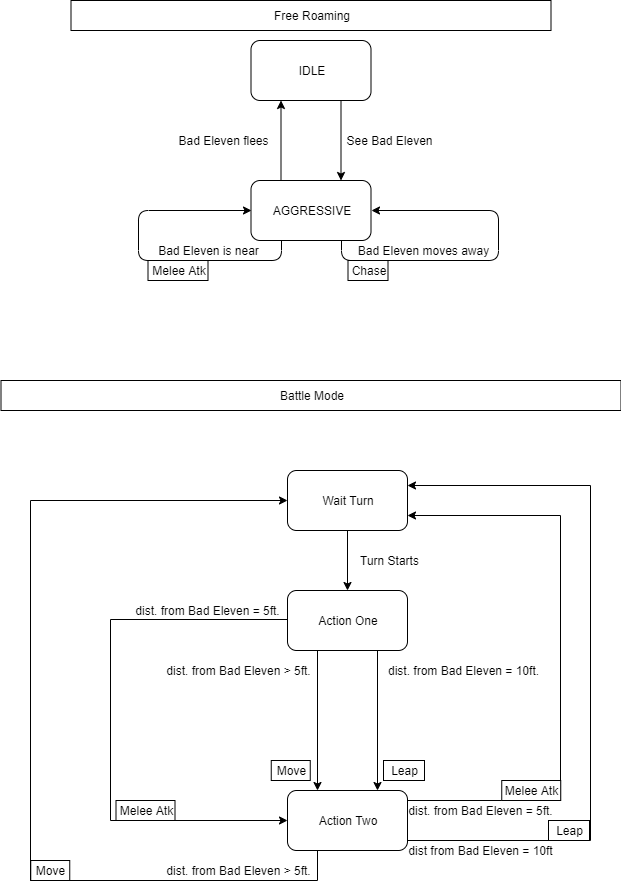

The diagram above was exported from draw.io. Its source (the exported page's mxGraphModel, read from the mxfile embedded in the PNG):
<mxGraphModel dx="780" dy="696" grid="1" gridSize="10" guides="1" tooltips="1" connect="1" arrows="1" fold="1" page="1" pageScale="1" pageWidth="827" pageHeight="1169" math="0" shadow="0">
  <root>
    <mxCell id="0" />
    <mxCell id="1" parent="0" />
    <mxCell id="uVq_kR3ZMAJ6x4FoBAPn-3" style="edgeStyle=orthogonalEdgeStyle;rounded=0;orthogonalLoop=1;jettySize=auto;html=1;exitX=0.75;exitY=1;exitDx=0;exitDy=0;entryX=0.75;entryY=0;entryDx=0;entryDy=0;" parent="1" source="uVq_kR3ZMAJ6x4FoBAPn-1" target="uVq_kR3ZMAJ6x4FoBAPn-2" edge="1">
      <mxGeometry relative="1" as="geometry" />
    </mxCell>
    <mxCell id="uVq_kR3ZMAJ6x4FoBAPn-1" value="IDLE" style="rounded=1;whiteSpace=wrap;html=1;" parent="1" vertex="1">
      <mxGeometry x="310.5" y="80" width="120" height="60" as="geometry" />
    </mxCell>
    <mxCell id="uVq_kR3ZMAJ6x4FoBAPn-4" style="edgeStyle=orthogonalEdgeStyle;rounded=0;orthogonalLoop=1;jettySize=auto;html=1;exitX=0.25;exitY=0;exitDx=0;exitDy=0;entryX=0.25;entryY=1;entryDx=0;entryDy=0;" parent="1" source="uVq_kR3ZMAJ6x4FoBAPn-2" target="uVq_kR3ZMAJ6x4FoBAPn-1" edge="1">
      <mxGeometry relative="1" as="geometry" />
    </mxCell>
    <mxCell id="uVq_kR3ZMAJ6x4FoBAPn-2" value="AGGRESSIVE" style="rounded=1;whiteSpace=wrap;html=1;" parent="1" vertex="1">
      <mxGeometry x="310.5" y="220" width="120" height="60" as="geometry" />
    </mxCell>
    <mxCell id="uVq_kR3ZMAJ6x4FoBAPn-5" value="See Bad Eleven" style="text;html=1;align=center;verticalAlign=middle;resizable=0;points=[];autosize=1;" parent="1" vertex="1">
      <mxGeometry x="398.5" y="170" width="100" height="20" as="geometry" />
    </mxCell>
    <mxCell id="uVq_kR3ZMAJ6x4FoBAPn-6" value="Bad Eleven flees" style="text;html=1;align=center;verticalAlign=middle;resizable=0;points=[];autosize=1;" parent="1" vertex="1">
      <mxGeometry x="227.5" y="170" width="110" height="20" as="geometry" />
    </mxCell>
    <mxCell id="uVq_kR3ZMAJ6x4FoBAPn-8" style="edgeStyle=orthogonalEdgeStyle;orthogonalLoop=1;jettySize=auto;html=1;exitX=0.75;exitY=1;exitDx=0;exitDy=0;entryX=1;entryY=0.5;entryDx=0;entryDy=0;rounded=1;" parent="1" source="uVq_kR3ZMAJ6x4FoBAPn-2" target="uVq_kR3ZMAJ6x4FoBAPn-2" edge="1">
      <mxGeometry relative="1" as="geometry">
        <Array as="points">
          <mxPoint x="400.5" y="300" />
          <mxPoint x="557.5" y="300" />
          <mxPoint x="557.5" y="250" />
        </Array>
      </mxGeometry>
    </mxCell>
    <mxCell id="uVq_kR3ZMAJ6x4FoBAPn-9" value="Bad Eleven moves away" style="text;html=1;align=center;verticalAlign=middle;resizable=0;points=[];autosize=1;" parent="1" vertex="1">
      <mxGeometry x="407.5" y="280" width="150" height="20" as="geometry" />
    </mxCell>
    <mxCell id="uVq_kR3ZMAJ6x4FoBAPn-10" value="Chase" style="rounded=0;whiteSpace=wrap;html=1;" parent="1" vertex="1">
      <mxGeometry x="407.5" y="300" width="40" height="20" as="geometry" />
    </mxCell>
    <mxCell id="uVq_kR3ZMAJ6x4FoBAPn-12" style="edgeStyle=orthogonalEdgeStyle;rounded=1;orthogonalLoop=1;jettySize=auto;html=1;exitX=0.25;exitY=1;exitDx=0;exitDy=0;entryX=0;entryY=0.5;entryDx=0;entryDy=0;" parent="1" source="uVq_kR3ZMAJ6x4FoBAPn-2" target="uVq_kR3ZMAJ6x4FoBAPn-2" edge="1">
      <mxGeometry relative="1" as="geometry">
        <Array as="points">
          <mxPoint x="340.5" y="300" />
          <mxPoint x="197.5" y="300" />
          <mxPoint x="197.5" y="250" />
        </Array>
      </mxGeometry>
    </mxCell>
    <mxCell id="uVq_kR3ZMAJ6x4FoBAPn-13" value="Bad Eleven is near" style="text;html=1;align=center;verticalAlign=middle;resizable=0;points=[];autosize=1;" parent="1" vertex="1">
      <mxGeometry x="207.5" y="280" width="120" height="20" as="geometry" />
    </mxCell>
    <mxCell id="uVq_kR3ZMAJ6x4FoBAPn-14" value="Melee Atk" style="rounded=0;whiteSpace=wrap;html=1;" parent="1" vertex="1">
      <mxGeometry x="207.5" y="300" width="60" height="20" as="geometry" />
    </mxCell>
    <mxCell id="uVq_kR3ZMAJ6x4FoBAPn-15" value="Free Roaming" style="rounded=0;whiteSpace=wrap;html=1;" parent="1" vertex="1">
      <mxGeometry x="130.5" y="40" width="480" height="30" as="geometry" />
    </mxCell>
    <mxCell id="uVq_kR3ZMAJ6x4FoBAPn-16" value="Battle Mode" style="rounded=0;whiteSpace=wrap;html=1;" parent="1" vertex="1">
      <mxGeometry x="60.5" y="420" width="620" height="30" as="geometry" />
    </mxCell>
    <mxCell id="uVq_kR3ZMAJ6x4FoBAPn-28" style="edgeStyle=orthogonalEdgeStyle;rounded=0;orthogonalLoop=1;jettySize=auto;html=1;exitX=0;exitY=0.5;exitDx=0;exitDy=0;entryX=0;entryY=0.5;entryDx=0;entryDy=0;" parent="1" target="uVq_kR3ZMAJ6x4FoBAPn-35" edge="1" source="uVq_kR3ZMAJ6x4FoBAPn-17">
      <mxGeometry relative="1" as="geometry">
        <mxPoint x="367.5" y="659" as="sourcePoint" />
        <mxPoint x="175.5" y="659" as="targetPoint" />
        <Array as="points">
          <mxPoint x="347.25" y="659" />
          <mxPoint x="170.25" y="659" />
          <mxPoint x="170.25" y="860" />
        </Array>
      </mxGeometry>
    </mxCell>
    <mxCell id="uVq_kR3ZMAJ6x4FoBAPn-52" style="edgeStyle=orthogonalEdgeStyle;rounded=1;orthogonalLoop=1;jettySize=auto;html=1;exitX=0.75;exitY=1;exitDx=0;exitDy=0;entryX=0.75;entryY=0;entryDx=0;entryDy=0;" parent="1" source="uVq_kR3ZMAJ6x4FoBAPn-17" target="uVq_kR3ZMAJ6x4FoBAPn-35" edge="1">
      <mxGeometry relative="1" as="geometry" />
    </mxCell>
    <mxCell id="uVq_kR3ZMAJ6x4FoBAPn-54" style="edgeStyle=orthogonalEdgeStyle;rounded=1;orthogonalLoop=1;jettySize=auto;html=1;exitX=0.25;exitY=1;exitDx=0;exitDy=0;entryX=0.25;entryY=0;entryDx=0;entryDy=0;" parent="1" source="uVq_kR3ZMAJ6x4FoBAPn-17" target="uVq_kR3ZMAJ6x4FoBAPn-35" edge="1">
      <mxGeometry relative="1" as="geometry" />
    </mxCell>
    <mxCell id="uVq_kR3ZMAJ6x4FoBAPn-17" value="Action One" style="rounded=1;whiteSpace=wrap;html=1;" parent="1" vertex="1">
      <mxGeometry x="347" y="630" width="120" height="60" as="geometry" />
    </mxCell>
    <mxCell id="uVq_kR3ZMAJ6x4FoBAPn-19" style="edgeStyle=orthogonalEdgeStyle;rounded=1;orthogonalLoop=1;jettySize=auto;html=1;exitX=0.5;exitY=1;exitDx=0;exitDy=0;entryX=0.5;entryY=0;entryDx=0;entryDy=0;" parent="1" source="uVq_kR3ZMAJ6x4FoBAPn-18" target="uVq_kR3ZMAJ6x4FoBAPn-17" edge="1">
      <mxGeometry relative="1" as="geometry" />
    </mxCell>
    <mxCell id="uVq_kR3ZMAJ6x4FoBAPn-18" value="Wait Turn" style="rounded=1;whiteSpace=wrap;html=1;" parent="1" vertex="1">
      <mxGeometry x="347" y="510" width="120" height="60" as="geometry" />
    </mxCell>
    <mxCell id="uVq_kR3ZMAJ6x4FoBAPn-20" value="Turn Starts" style="text;html=1;align=center;verticalAlign=middle;resizable=0;points=[];autosize=1;" parent="1" vertex="1">
      <mxGeometry x="414" y="590" width="70" height="20" as="geometry" />
    </mxCell>
    <mxCell id="uVq_kR3ZMAJ6x4FoBAPn-29" value="dist. from Bad Eleven = 5ft." style="text;html=1;align=center;verticalAlign=middle;resizable=0;points=[];autosize=1;" parent="1" vertex="1">
      <mxGeometry x="187" y="640" width="160" height="20" as="geometry" />
    </mxCell>
    <mxCell id="uVq_kR3ZMAJ6x4FoBAPn-30" value="Melee Atk" style="rounded=0;whiteSpace=wrap;html=1;" parent="1" vertex="1">
      <mxGeometry x="175.5" y="840" width="59" height="20" as="geometry" />
    </mxCell>
    <mxCell id="uVq_kR3ZMAJ6x4FoBAPn-32" value="Move" style="rounded=0;whiteSpace=wrap;html=1;" parent="1" vertex="1">
      <mxGeometry x="90.25" y="900" width="39" height="20" as="geometry" />
    </mxCell>
    <mxCell id="uVq_kR3ZMAJ6x4FoBAPn-57" style="edgeStyle=orthogonalEdgeStyle;rounded=0;orthogonalLoop=1;jettySize=auto;html=1;exitX=1;exitY=0.25;exitDx=0;exitDy=0;entryX=1;entryY=0.75;entryDx=0;entryDy=0;" parent="1" source="uVq_kR3ZMAJ6x4FoBAPn-35" target="uVq_kR3ZMAJ6x4FoBAPn-18" edge="1">
      <mxGeometry relative="1" as="geometry">
        <Array as="points">
          <mxPoint x="467.25" y="840" />
          <mxPoint x="620.25" y="840" />
          <mxPoint x="620.25" y="555" />
        </Array>
      </mxGeometry>
    </mxCell>
    <mxCell id="kWQrAP2T1ea4ABsB36rk-1" style="edgeStyle=orthogonalEdgeStyle;rounded=0;orthogonalLoop=1;jettySize=auto;html=1;exitX=0.25;exitY=1;exitDx=0;exitDy=0;entryX=0;entryY=0.5;entryDx=0;entryDy=0;" edge="1" parent="1" source="uVq_kR3ZMAJ6x4FoBAPn-35" target="uVq_kR3ZMAJ6x4FoBAPn-18">
      <mxGeometry relative="1" as="geometry">
        <mxPoint x="60.25" y="870" as="targetPoint" />
        <Array as="points">
          <mxPoint x="377.25" y="920" />
          <mxPoint x="90.25" y="920" />
          <mxPoint x="90.25" y="540" />
        </Array>
      </mxGeometry>
    </mxCell>
    <mxCell id="uVq_kR3ZMAJ6x4FoBAPn-35" value="Action Two" style="rounded=1;whiteSpace=wrap;html=1;" parent="1" vertex="1">
      <mxGeometry x="347" y="830" width="120" height="60" as="geometry" />
    </mxCell>
    <mxCell id="uVq_kR3ZMAJ6x4FoBAPn-37" value="dist. from Bad Eleven = 10ft." style="text;html=1;align=center;verticalAlign=middle;resizable=0;points=[];autosize=1;" parent="1" vertex="1">
      <mxGeometry x="438" y="700" width="170" height="20" as="geometry" />
    </mxCell>
    <mxCell id="uVq_kR3ZMAJ6x4FoBAPn-38" value="Leap" style="rounded=0;whiteSpace=wrap;html=1;" parent="1" vertex="1">
      <mxGeometry x="443" y="800" width="41" height="20" as="geometry" />
    </mxCell>
    <mxCell id="uVq_kR3ZMAJ6x4FoBAPn-40" value="dist. from Bad Eleven = 5ft." style="text;html=1;align=center;verticalAlign=middle;resizable=0;points=[];autosize=1;" parent="1" vertex="1">
      <mxGeometry x="460.25" y="840" width="160" height="20" as="geometry" />
    </mxCell>
    <mxCell id="uVq_kR3ZMAJ6x4FoBAPn-43" value="Melee Atk" style="rounded=0;whiteSpace=wrap;html=1;" parent="1" vertex="1">
      <mxGeometry x="561.25" y="820" width="59" height="20" as="geometry" />
    </mxCell>
    <mxCell id="uVq_kR3ZMAJ6x4FoBAPn-46" value="dist. from Bad Eleven &amp;gt; 5ft." style="text;html=1;align=center;verticalAlign=middle;resizable=0;points=[];autosize=1;" parent="1" vertex="1">
      <mxGeometry x="217.75" y="900" width="160" height="20" as="geometry" />
    </mxCell>
    <mxCell id="uVq_kR3ZMAJ6x4FoBAPn-60" value="dist from Bad Eleven = 10ft" style="text;html=1;align=center;verticalAlign=middle;resizable=0;points=[];autosize=1;" parent="1" vertex="1">
      <mxGeometry x="460.25" y="880" width="160" height="20" as="geometry" />
    </mxCell>
    <mxCell id="uVq_kR3ZMAJ6x4FoBAPn-61" style="edgeStyle=orthogonalEdgeStyle;rounded=0;orthogonalLoop=1;jettySize=auto;html=1;exitX=1;exitY=0.75;exitDx=0;exitDy=0;entryX=1;entryY=0.25;entryDx=0;entryDy=0;" parent="1" source="uVq_kR3ZMAJ6x4FoBAPn-35" target="uVq_kR3ZMAJ6x4FoBAPn-18" edge="1">
      <mxGeometry relative="1" as="geometry">
        <mxPoint x="467.25" y="875" as="sourcePoint" />
        <mxPoint x="467.25" y="525" as="targetPoint" />
        <Array as="points">
          <mxPoint x="467.25" y="880" />
          <mxPoint x="650.25" y="880" />
          <mxPoint x="650.25" y="525" />
        </Array>
      </mxGeometry>
    </mxCell>
    <mxCell id="uVq_kR3ZMAJ6x4FoBAPn-63" value="Leap" style="rounded=0;whiteSpace=wrap;html=1;" parent="1" vertex="1">
      <mxGeometry x="608" y="860" width="41" height="20" as="geometry" />
    </mxCell>
    <mxCell id="uVq_kR3ZMAJ6x4FoBAPn-66" value="dist. from Bad Eleven &amp;gt; 5ft." style="text;html=1;align=center;verticalAlign=middle;resizable=0;points=[];autosize=1;" parent="1" vertex="1">
      <mxGeometry x="217.75" y="700" width="160" height="20" as="geometry" />
    </mxCell>
    <mxCell id="uVq_kR3ZMAJ6x4FoBAPn-67" value="Move" style="rounded=0;whiteSpace=wrap;html=1;" parent="1" vertex="1">
      <mxGeometry x="330.75" y="800" width="39" height="20" as="geometry" />
    </mxCell>
  </root>
</mxGraphModel>